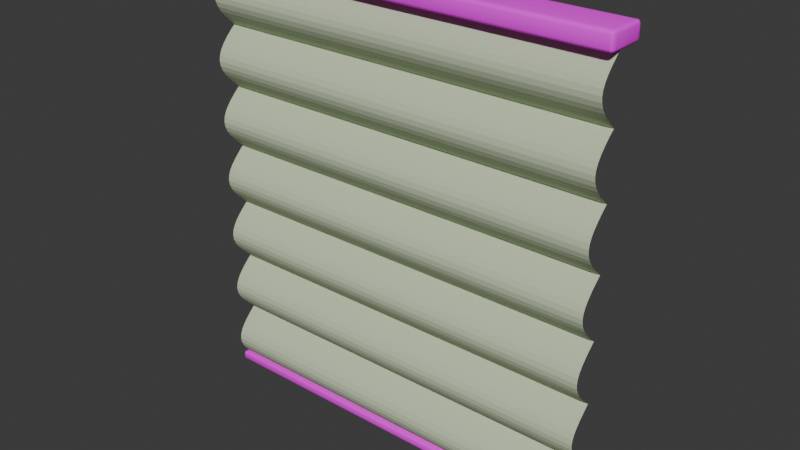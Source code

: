 # Source: blind-roman.blend  (saved by Blender 5.2.44; exported with 4.5.12 LTS)
import bpy
from mathutils import Matrix  # noqa: F401  (used for matrix-valued properties, if any)

bpy.ops.wm.read_factory_settings(use_empty=True)
scene = bpy.context.scene
scene.name = 'Scene'

# ---- collections
col_collection = bpy.data.collections.new('Collection'); scene.collection.children.link(col_collection)

# ---- images (referenced by path relative to the original .blend; pixels are not part of the script)
import os
ASSET_DIR = os.environ.get("B2B_ASSET_DIR", "")  # directory of the original .blend (textures are referenced by path, not embedded)
HERE = os.path.dirname(os.path.abspath(__file__))  # packed textures are extracted next to this script under _unpacked/

def load_image(name, relpath, width, height, colorspace="sRGB"):
    """Load a texture the original file referenced (path relative to the .blend, or extracted next to this script)."""
    p = next((c for c in (os.path.join(HERE, relpath), os.path.join(ASSET_DIR, relpath)) if relpath and os.path.exists(c)), "")
    if p:
        img = bpy.data.images.load(p, check_existing=True)
        img.name = name
    else:  # same state as the original file: an image datablock whose file is absent (Cycles renders it pink)
        img = bpy.data.images.new(name, width, height)
        img.source = "FILE"
        img.filepath = "//" + (relpath or name)
    img.colorspace_settings.name = colorspace
    return img
img_handpainted_honey_oak_png = load_image('handpainted-honey-oak.png', 'handpainted-honey-oak.png', 1024, 1024, 'sRGB')

# ---- materials (node trees are filled in below, after node groups)
mat_wood_honey_textured = bpy.data.materials.new('wood-honey-textured')
mat_wood_honey_textured.diffuse_color = (0.72, 0.43, 0.2, 1.0)
mat_upholstery_textured = bpy.data.materials.new('upholstery-textured')
mat_upholstery_textured.diffuse_color = (0.56, 0.65, 0.45, 1.0)

# ---- material node trees
mat_wood_honey_textured.use_nodes = True; mat_wood_honey_textured.node_tree.nodes.clear()
_N = mat_wood_honey_textured.node_tree.nodes; _L = mat_wood_honey_textured.node_tree.links
n0 = _N.new('ShaderNodeBsdfPrincipled'); n0.name = 'Principled BSDF'; n0.location = (-200, 100)
n0.inputs[2].default_value = 0.82
n0.inputs[10].default_value = 0.005
n1 = _N.new('ShaderNodeOutputMaterial'); n1.name = 'Material Output'; n1.location = (200, 100)
n2 = _N.new('ShaderNodeTexImage'); n2.name = 'Image Texture'; n2.location = (0, 0)
n2.image = img_handpainted_honey_oak_png
_L.new(n0.outputs[0], n1.inputs[0])
_L.new(n2.outputs[0], n0.inputs[0])
n1.is_active_output = True
mat_upholstery_textured.use_nodes = True; mat_upholstery_textured.node_tree.nodes.clear()
_N = mat_upholstery_textured.node_tree.nodes; _L = mat_upholstery_textured.node_tree.links
n0 = _N.new('ShaderNodeBsdfPrincipled'); n0.name = 'Principled BSDF'; n0.location = (-200, 100)
n0.inputs[0].default_value = (0.56, 0.65, 0.45, 1.0)
n0.inputs[2].default_value = 0.98
n0.inputs[10].default_value = 0.005
n1 = _N.new('ShaderNodeOutputMaterial'); n1.name = 'Material Output'; n1.location = (200, 100)
_L.new(n0.outputs[0], n1.inputs[0])
n1.is_active_output = True

# ---- world
world_world = bpy.data.worlds.new('World'); scene.world = world_world
world_world.use_nodes = True; world_world.node_tree.nodes.clear()
_N = world_world.node_tree.nodes; _L = world_world.node_tree.links
n0 = _N.new('ShaderNodeOutputWorld'); n0.name = 'World Output'; n0.location = (200, 100)
n1 = _N.new('ShaderNodeBackground'); n1.name = 'Background'; n1.location = (-200, 100)
n1.inputs[0].default_value = (0.05088, 0.05088, 0.05088, 1.0)
_L.new(n1.outputs[0], n0.inputs[0])
n0.is_active_output = True
world_world.color = (0.05088, 0.05088, 0.05088)
world_world.sun_shadow_jitter_overblur = 0.0

# ---- meshes
me_cube_247 = bpy.data.meshes.new('Cube.247')
me_cube_247.from_pydata([(-0.591, -0.04222, 1.25), (-0.591, -0.05556, 1.259), (-0.6, -0.04222, 1.259), (-0.591, -0.04888, 1.251), (-0.5955, -0.04222, 1.251), (-0.5953, -0.0486, 1.252), (-0.5955, -0.05377, 1.259), (-0.591, -0.05377, 1.255), (-0.5953, -0.05204, 1.255), (-0.5988, -0.04222, 1.255), (-0.5988, -0.04888, 1.259), (-0.5976, -0.0486, 1.255), (-0.591, -0.05556, 1.291), (-0.591, -0.04222, 1.3), (-0.6, -0.04222, 1.291), (-0.591, -0.05377, 1.295), (-0.5955, -0.05377, 1.291), (-0.5953, -0.05204, 1.295), (-0.5955, -0.04222, 1.299), (-0.591, -0.04888, 1.299), (-0.5953, -0.0486, 1.298), (-0.5988, -0.04888, 1.291), (-0.5988, -0.04222, 1.295), (-0.5976, -0.0486, 1.295), (-0.591, 0.04667, 1.25), (-0.6, 0.04667, 1.259), (-0.591, 0.06, 1.259), (-0.5955, 0.04667, 1.251), (-0.591, 0.05332, 1.251), (-0.5953, 0.05304, 1.252), (-0.5988, 0.05332, 1.259), (-0.5988, 0.04667, 1.255), (-0.5976, 0.05304, 1.255), (-0.591, 0.05822, 1.255), (-0.5955, 0.05822, 1.259), (-0.5953, 0.05649, 1.255), (-0.591, 0.04667, 1.3), (-0.591, 0.06, 1.291), (-0.6, 0.04667, 1.291), (-0.591, 0.05332, 1.299), (-0.5955, 0.04667, 1.299), (-0.5953, 0.05304, 1.298), (-0.5955, 0.05822, 1.291), (-0.591, 0.05822, 1.295), (-0.5953, 0.05649, 1.295), (-0.5988, 0.04667, 1.295), (-0.5988, 0.05332, 1.291), (-0.5976, 0.05304, 1.295), (0.591, -0.04222, 1.25), (0.6, -0.04222, 1.259), (0.591, -0.05556, 1.259), (0.5955, -0.04222, 1.251), (0.591, -0.04888, 1.251), (0.5953, -0.0486, 1.252), (0.5988, -0.04888, 1.259), (0.5988, -0.04222, 1.255), (0.5976, -0.0486, 1.255), (0.591, -0.05377, 1.255), (0.5955, -0.05377, 1.259), (0.5953, -0.05204, 1.255), (0.591, -0.04222, 1.3), (0.591, -0.05556, 1.291), (0.6, -0.04222, 1.291), (0.591, -0.04888, 1.299), (0.5955, -0.04222, 1.299), (0.5953, -0.0486, 1.298), (0.5955, -0.05377, 1.291), (0.591, -0.05377, 1.295), (0.5953, -0.05204, 1.295), (0.5988, -0.04222, 1.295), (0.5988, -0.04888, 1.291), (0.5976, -0.0486, 1.295), (0.591, 0.04667, 1.25), (0.591, 0.06, 1.259), (0.6, 0.04667, 1.259), (0.591, 0.05332, 1.251), (0.5955, 0.04667, 1.251), (0.5953, 0.05304, 1.252), (0.5955, 0.05822, 1.259), (0.591, 0.05822, 1.255), (0.5953, 0.05649, 1.255), (0.5988, 0.04667, 1.255), (0.5988, 0.05332, 1.259), (0.5976, 0.05304, 1.255), (0.591, 0.04667, 1.3), (0.6, 0.04667, 1.291), (0.591, 0.06, 1.291), (0.5955, 0.04667, 1.299), (0.591, 0.05332, 1.299), (0.5953, 0.05304, 1.298), (0.5988, 0.05332, 1.291), (0.5988, 0.04667, 1.295), (0.5976, 0.05304, 1.295), (0.591, 0.05822, 1.295), (0.5955, 0.05822, 1.291), (0.5953, 0.05649, 1.295)], [], [(0, 3, 5, 4), (3, 7, 8, 5), (1, 6, 8, 7), (6, 10, 11, 8), (2, 9, 11, 10), (9, 4, 5, 11), (5, 8, 11), (12, 15, 17, 16), (15, 19, 20, 17), (13, 18, 20, 19), (18, 22, 23, 20), (14, 21, 23, 22), (21, 16, 17, 23), (17, 20, 23), (24, 27, 29, 28), (27, 31, 32, 29), (25, 30, 32, 31), (30, 34, 35, 32), (26, 33, 35, 34), (33, 28, 29, 35), (29, 32, 35), (36, 39, 41, 40), (39, 43, 44, 41), (37, 42, 44, 43), (42, 46, 47, 44), (38, 45, 47, 46), (45, 40, 41, 47), (41, 44, 47), (48, 51, 53, 52), (51, 55, 56, 53), (49, 54, 56, 55), (54, 58, 59, 56), (50, 57, 59, 58), (57, 52, 53, 59), (53, 56, 59), (60, 63, 65, 64), (63, 67, 68, 65), (61, 66, 68, 67), (66, 70, 71, 68), (62, 69, 71, 70), (69, 64, 65, 71), (65, 68, 71), (72, 75, 77, 76), (75, 79, 80, 77), (73, 78, 80, 79), (78, 82, 83, 80), (74, 81, 83, 82), (81, 76, 77, 83), (77, 80, 83), (84, 87, 89, 88), (87, 91, 92, 89), (85, 90, 92, 91), (90, 94, 95, 92), (86, 93, 95, 94), (93, 88, 89, 95), (89, 92, 95), (24, 0, 4, 27), (27, 4, 9, 31), (31, 9, 2, 25), (1, 12, 16, 6), (6, 16, 21, 10), (10, 21, 14, 2), (13, 36, 40, 18), (18, 40, 45, 22), (22, 45, 38, 14), (37, 26, 34, 42), (42, 34, 30, 46), (46, 30, 25, 38), (72, 24, 28, 75), (75, 28, 33, 79), (79, 33, 26, 73), (36, 84, 88, 39), (39, 88, 93, 43), (43, 93, 86, 37), (85, 74, 82, 90), (90, 82, 78, 94), (94, 78, 73, 86), (48, 72, 76, 51), (51, 76, 81, 55), (55, 81, 74, 49), (84, 60, 64, 87), (87, 64, 69, 91), (91, 69, 62, 85), (61, 50, 58, 66), (66, 58, 54, 70), (70, 54, 49, 62), (0, 48, 52, 3), (3, 52, 57, 7), (7, 57, 50, 1), (60, 13, 19, 63), (63, 19, 15, 67), (67, 15, 12, 61), (24, 72, 48, 0), (2, 14, 38, 25), (50, 61, 12, 1), (84, 36, 13, 60), (26, 37, 86, 73), (74, 85, 62, 49)])
me_cube_247.polygons.foreach_set('use_smooth', [True] * 98)
_uv = me_cube_247.uv_layers.new(name='UVMap')
_uv.uv.foreach_set('vector', [0.01841, 0.01841, 0.01095, 0.01841, 0.01126, 0.01126, 0.01841, 0.01095, 0.01095, 0.01841, 0.005459, 0.01841, 0.007398, 0.01126, 0.01126, 0.01126, 0.2914, 1.907, 0.2914, 1.914, 0.2842, 1.913, 0.2839, 1.906, 0.2914, 1.914, 0.2914, 1.917, 0.2842, 1.915, 0.2842, 1.913, 0.3813, 1.503, 0.3739, 1.503, 0.3742, 1.497, 0.3813, 1.496, 0.01841, 0.005458, 0.01841, 0.01095, 0.01126, 0.01126, 0.01126, 0.007398, 0.01126, 0.01126, 0.007398, 0.01126, 0.01126, 0.007398, 0.3445, 1.907, 0.352, 1.906, 0.3517, 1.913, 0.3445, 1.914, 0.1419, 1.982, 0.1474, 1.982, 0.1477, 1.989, 0.1439, 1.989, 0.1549, 1.982, 0.1549, 1.989, 0.1477, 1.989, 0.1474, 1.982, 0.1549, 1.989, 0.1549, 1.995, 0.1477, 1.993, 0.1477, 1.989, 0.4345, 1.503, 0.4345, 1.496, 0.4416, 1.497, 0.4419, 1.503, 0.3445, 1.917, 0.3445, 1.914, 0.3517, 1.913, 0.3517, 1.915, 0.1439, 1.989, 0.1477, 1.989, 0.1477, 1.993, 0.1181, 0.01841, 0.1181, 0.01095, 0.1252, 0.01126, 0.1255, 0.01841, 0.3684, 1.6, 0.3739, 1.599, 0.3742, 1.606, 0.3703, 1.607, 0.3813, 1.598, 0.3813, 1.606, 0.3742, 1.606, 0.3739, 1.599, 0.3813, 1.606, 0.3813, 1.613, 0.3742, 1.611, 0.3742, 1.606, 0.3813, 1.617, 0.3739, 1.615, 0.3742, 1.611, 0.3813, 1.613, 0.131, 0.01841, 0.1255, 0.01841, 0.1252, 0.01126, 0.1291, 0.01126, 0.3703, 1.607, 0.3742, 1.606, 0.3742, 1.611, 0.2545, 1.982, 0.262, 1.982, 0.2617, 1.989, 0.2545, 1.989, 0.262, 1.982, 0.2675, 1.982, 0.2655, 1.989, 0.2617, 1.989, 0.4345, 1.617, 0.4345, 1.613, 0.4416, 1.611, 0.4419, 1.615, 0.4345, 1.613, 0.4345, 1.606, 0.4416, 1.606, 0.4416, 1.611, 0.4345, 1.598, 0.4419, 1.599, 0.4416, 1.606, 0.4345, 1.606, 0.4419, 1.599, 0.4474, 1.6, 0.4455, 1.607, 0.4416, 1.606, 0.4455, 1.607, 0.4416, 1.611, 0.4416, 1.606, 0.01841, 1.982, 0.01841, 1.989, 0.01126, 1.989, 0.01095, 1.982, 0.01841, 1.989, 0.01841, 1.995, 0.01126, 1.993, 0.01126, 1.989, 0.2914, 0.005458, 0.2914, 0.009486, 0.2842, 0.01126, 0.2839, 0.007374, 0.2914, 0.009486, 0.2914, 0.0163, 0.2842, 0.01605, 0.2842, 0.01126, 0.2914, 0.02403, 0.2839, 0.02346, 0.2842, 0.01605, 0.2914, 0.0163, 0.2839, 0.02346, 0.2784, 0.02191, 0.2803, 0.01496, 0.2842, 0.01605, 0.2803, 0.01496, 0.2842, 0.01126, 0.2842, 0.01605, 0.1549, 0.01841, 0.1474, 0.01841, 0.1477, 0.01126, 0.1549, 0.01095, 0.3575, 0.02191, 0.352, 0.02346, 0.3517, 0.01605, 0.3555, 0.01496, 0.3445, 0.02403, 0.3445, 0.0163, 0.3517, 0.01605, 0.352, 0.02346, 0.3445, 0.0163, 0.3445, 0.009486, 0.3517, 0.01126, 0.3517, 0.01605, 0.3445, 0.005458, 0.352, 0.007374, 0.3517, 0.01126, 0.3445, 0.009486, 0.1549, 0.005458, 0.1549, 0.01095, 0.1477, 0.01126, 0.1477, 0.007398, 0.3555, 0.01496, 0.3517, 0.01605, 0.3517, 0.01126, 0.1181, 1.982, 0.1255, 1.982, 0.1252, 1.989, 0.1181, 1.989, 0.1255, 1.982, 0.131, 1.982, 0.1291, 1.989, 0.1252, 1.989, 0.3794, 1.394, 0.3794, 1.4, 0.3722, 1.401, 0.3719, 1.395, 0.3794, 1.4, 0.3794, 1.408, 0.3722, 1.407, 0.3722, 1.401, 0.3794, 1.415, 0.3719, 1.413, 0.3722, 1.407, 0.3794, 1.408, 0.1181, 1.995, 0.1181, 1.989, 0.1252, 1.989, 0.1252, 1.993, 0.3684, 1.404, 0.3722, 1.401, 0.3722, 1.407, 0.2545, 0.01841, 0.2545, 0.01095, 0.2617, 0.01126, 0.262, 0.01841, 0.2545, 0.01095, 0.2545, 0.005458, 0.2617, 0.007398, 0.2617, 0.01126, 0.4325, 1.415, 0.4325, 1.408, 0.4397, 1.407, 0.44, 1.413, 0.4325, 1.408, 0.4325, 1.4, 0.4397, 1.401, 0.4397, 1.407, 0.4325, 1.394, 0.44, 1.395, 0.4397, 1.401, 0.4325, 1.4, 0.2675, 0.01841, 0.262, 0.01841, 0.2617, 0.01126, 0.2655, 0.01126, 0.4435, 1.404, 0.4397, 1.407, 0.4397, 1.401, 0.1181, 0.01841, 0.01841, 0.01841, 0.01841, 0.01095, 0.1181, 0.01095, 0.1181, 0.01095, 0.01841, 0.01095, 0.01841, 0.005458, 0.1181, 0.005458, 0.3739, 1.599, 0.3739, 1.503, 0.3813, 1.503, 0.3813, 1.598, 0.2914, 1.907, 0.3445, 1.907, 0.3445, 1.914, 0.2914, 1.914, 0.2914, 1.914, 0.3445, 1.914, 0.3445, 1.917, 0.2914, 1.917, 0.3813, 1.496, 0.4345, 1.496, 0.4345, 1.503, 0.3813, 1.503, 0.1549, 1.982, 0.2545, 1.982, 0.2545, 1.989, 0.1549, 1.989, 0.1549, 1.989, 0.2545, 1.989, 0.2545, 1.995, 0.1549, 1.995, 0.4419, 1.503, 0.4419, 1.599, 0.4345, 1.598, 0.4345, 1.503, 0.4345, 1.617, 0.3813, 1.617, 0.3813, 1.613, 0.4345, 1.613, 0.4345, 1.613, 0.3813, 1.613, 0.3813, 1.606, 0.4345, 1.606, 0.4345, 1.606, 0.3813, 1.606, 0.3813, 1.598, 0.4345, 1.598, 0.1181, 1.982, 0.1181, 0.01841, 0.1255, 0.01841, 0.1255, 1.982, 0.1255, 1.982, 0.1255, 0.01841, 0.131, 0.01841, 0.131, 1.982, 0.3719, 1.395, 0.3719, 0.00687, 0.3794, 0.005458, 0.3794, 1.394, 0.2545, 1.982, 0.2545, 0.01841, 0.262, 0.01841, 0.262, 1.982, 0.262, 1.982, 0.262, 0.01841, 0.2675, 0.01841, 0.2675, 1.982, 0.44, 0.00687, 0.44, 1.395, 0.4325, 1.394, 0.4325, 0.005458, 0.4325, 1.415, 0.3794, 1.415, 0.3794, 1.408, 0.4325, 1.408, 0.4325, 1.408, 0.3794, 1.408, 0.3794, 1.4, 0.4325, 1.4, 0.4325, 1.4, 0.3794, 1.4, 0.3794, 1.394, 0.4325, 1.394, 0.01841, 1.982, 0.1181, 1.982, 0.1181, 1.989, 0.01841, 1.989, 0.01841, 1.989, 0.1181, 1.989, 0.1181, 1.995, 0.01841, 1.995, 0.3719, 1.484, 0.3719, 1.413, 0.3794, 1.415, 0.3794, 1.485, 0.2545, 0.01841, 0.1549, 0.01841, 0.1549, 0.01095, 0.2545, 0.01095, 0.2545, 0.01095, 0.1549, 0.01095, 0.1549, 0.005458, 0.2545, 0.005458, 0.44, 1.413, 0.44, 1.484, 0.4325, 1.485, 0.4325, 1.415, 0.3445, 0.02403, 0.2914, 0.02403, 0.2914, 0.0163, 0.3445, 0.0163, 0.3445, 0.0163, 0.2914, 0.0163, 0.2914, 0.009486, 0.3445, 0.009486, 0.3445, 0.009486, 0.2914, 0.009486, 0.2914, 0.005458, 0.3445, 0.005458, 0.01841, 0.01841, 0.01841, 1.982, 0.01095, 1.982, 0.01095, 0.01841, 0.01095, 0.01841, 0.01095, 1.982, 0.005458, 1.982, 0.005459, 0.01841, 0.2839, 1.906, 0.2839, 0.02346, 0.2914, 0.02403, 0.2914, 1.907, 0.1549, 0.01841, 0.1549, 1.982, 0.1474, 1.982, 0.1474, 0.01841, 0.1474, 0.01841, 0.1474, 1.982, 0.1419, 1.982, 0.1419, 0.01841, 0.352, 0.02346, 0.352, 1.906, 0.3445, 1.907, 0.3445, 0.02403, 0.1181, 0.01841, 0.1181, 1.982, 0.01841, 1.982, 0.01841, 0.01841, 0.3813, 1.503, 0.4345, 1.503, 0.4345, 1.598, 0.3813, 1.598, 0.2914, 0.02403, 0.3445, 0.02403, 0.3445, 1.907, 0.2914, 1.907, 0.2545, 0.01841, 0.2545, 1.982, 0.1549, 1.982, 0.1549, 0.01841, 0.3794, 0.005458, 0.4325, 0.005458, 0.4325, 1.394, 0.3794, 1.394, 0.3794, 1.415, 0.4325, 1.415, 0.4325, 1.485, 0.3794, 1.485])
me_cube_247.materials.append(mat_wood_honey_textured)
me_cube_247.update()
me_cube_248 = bpy.data.meshes.new('Cube.248')
me_cube_248.from_pydata([(-0.595, -0.03481, 0.0015), (-0.595, -0.04222, 0.0065), (-0.6, -0.03481, 0.0065), (-0.595, -0.03851, 0.002168), (-0.5975, -0.03481, 0.002168), (-0.5974, -0.03836, 0.002817), (-0.5975, -0.04123, 0.0065), (-0.595, -0.04123, 0.004003), (-0.5974, -0.04027, 0.004109), (-0.5993, -0.03481, 0.004003), (-0.5993, -0.03851, 0.0065), (-0.5987, -0.03836, 0.004109), (-0.595, -0.04222, 0.0215), (-0.595, -0.03481, 0.0265), (-0.6, -0.03481, 0.0215), (-0.595, -0.04123, 0.024), (-0.5975, -0.04123, 0.0215), (-0.5974, -0.04027, 0.02389), (-0.5975, -0.03481, 0.02583), (-0.595, -0.03851, 0.02583), (-0.5974, -0.03836, 0.02518), (-0.5993, -0.03851, 0.0215), (-0.5993, -0.03481, 0.024), (-0.5987, -0.03836, 0.02389), (-0.595, 0.03926, 0.0015), (-0.6, 0.03926, 0.0065), (-0.595, 0.04667, 0.0065), (-0.5975, 0.03926, 0.002168), (-0.595, 0.04296, 0.002168), (-0.5974, 0.0428, 0.002817), (-0.5993, 0.04296, 0.0065), (-0.5993, 0.03926, 0.004003), (-0.5987, 0.0428, 0.004109), (-0.595, 0.04568, 0.004003), (-0.5975, 0.04568, 0.0065), (-0.5974, 0.04472, 0.004109), (-0.595, 0.03926, 0.0265), (-0.595, 0.04667, 0.0215), (-0.6, 0.03926, 0.0215), (-0.595, 0.04296, 0.02583), (-0.5975, 0.03926, 0.02583), (-0.5974, 0.0428, 0.02518), (-0.5975, 0.04568, 0.0215), (-0.595, 0.04568, 0.024), (-0.5974, 0.04472, 0.02389), (-0.5993, 0.03926, 0.024), (-0.5993, 0.04296, 0.0215), (-0.5987, 0.0428, 0.02389), (0.595, -0.03481, 0.0015), (0.6, -0.03481, 0.0065), (0.595, -0.04222, 0.0065), (0.5975, -0.03481, 0.002168), (0.595, -0.03851, 0.002168), (0.5974, -0.03836, 0.002817), (0.5993, -0.03851, 0.0065), (0.5993, -0.03481, 0.004003), (0.5987, -0.03836, 0.004109), (0.595, -0.04123, 0.004003), (0.5975, -0.04123, 0.0065), (0.5974, -0.04027, 0.004109), (0.595, -0.03481, 0.0265), (0.595, -0.04222, 0.0215), (0.6, -0.03481, 0.0215), (0.595, -0.03851, 0.02583), (0.5975, -0.03481, 0.02583), (0.5974, -0.03836, 0.02518), (0.5975, -0.04123, 0.0215), (0.595, -0.04123, 0.024), (0.5974, -0.04027, 0.02389), (0.5993, -0.03481, 0.024), (0.5993, -0.03851, 0.0215), (0.5987, -0.03836, 0.02389), (0.595, 0.03926, 0.0015), (0.595, 0.04667, 0.0065), (0.6, 0.03926, 0.0065), (0.595, 0.04296, 0.002168), (0.5975, 0.03926, 0.002168), (0.5974, 0.0428, 0.002817), (0.5975, 0.04568, 0.0065), (0.595, 0.04568, 0.004003), (0.5974, 0.04472, 0.004109), (0.5993, 0.03926, 0.004003), (0.5993, 0.04296, 0.0065), (0.5987, 0.0428, 0.004109), (0.595, 0.03926, 0.0265), (0.6, 0.03926, 0.0215), (0.595, 0.04667, 0.0215), (0.5975, 0.03926, 0.02583), (0.595, 0.04296, 0.02583), (0.5974, 0.0428, 0.02518), (0.5993, 0.04296, 0.0215), (0.5993, 0.03926, 0.024), (0.5987, 0.0428, 0.02389), (0.595, 0.04568, 0.024), (0.5975, 0.04568, 0.0215), (0.5974, 0.04472, 0.02389)], [], [(0, 3, 5, 4), (3, 7, 8, 5), (1, 6, 8, 7), (6, 10, 11, 8), (2, 9, 11, 10), (9, 4, 5, 11), (5, 8, 11), (12, 15, 17, 16), (15, 19, 20, 17), (13, 18, 20, 19), (18, 22, 23, 20), (14, 21, 23, 22), (21, 16, 17, 23), (17, 20, 23), (24, 27, 29, 28), (27, 31, 32, 29), (25, 30, 32, 31), (30, 34, 35, 32), (26, 33, 35, 34), (33, 28, 29, 35), (29, 32, 35), (36, 39, 41, 40), (39, 43, 44, 41), (37, 42, 44, 43), (42, 46, 47, 44), (38, 45, 47, 46), (45, 40, 41, 47), (41, 44, 47), (48, 51, 53, 52), (51, 55, 56, 53), (49, 54, 56, 55), (54, 58, 59, 56), (50, 57, 59, 58), (57, 52, 53, 59), (53, 56, 59), (60, 63, 65, 64), (63, 67, 68, 65), (61, 66, 68, 67), (66, 70, 71, 68), (62, 69, 71, 70), (69, 64, 65, 71), (65, 68, 71), (72, 75, 77, 76), (75, 79, 80, 77), (73, 78, 80, 79), (78, 82, 83, 80), (74, 81, 83, 82), (81, 76, 77, 83), (77, 80, 83), (84, 87, 89, 88), (87, 91, 92, 89), (85, 90, 92, 91), (90, 94, 95, 92), (86, 93, 95, 94), (93, 88, 89, 95), (89, 92, 95), (24, 0, 4, 27), (27, 4, 9, 31), (31, 9, 2, 25), (1, 12, 16, 6), (6, 16, 21, 10), (10, 21, 14, 2), (13, 36, 40, 18), (18, 40, 45, 22), (22, 45, 38, 14), (37, 26, 34, 42), (42, 34, 30, 46), (46, 30, 25, 38), (72, 24, 28, 75), (75, 28, 33, 79), (79, 33, 26, 73), (36, 84, 88, 39), (39, 88, 93, 43), (43, 93, 86, 37), (85, 74, 82, 90), (90, 82, 78, 94), (94, 78, 73, 86), (48, 72, 76, 51), (51, 76, 81, 55), (55, 81, 74, 49), (84, 60, 64, 87), (87, 64, 69, 91), (91, 69, 62, 85), (61, 50, 58, 66), (66, 58, 54, 70), (70, 54, 49, 62), (0, 48, 52, 3), (3, 52, 57, 7), (7, 57, 50, 1), (60, 13, 19, 63), (63, 19, 15, 67), (67, 15, 12, 61), (24, 72, 48, 0), (2, 14, 38, 25), (50, 61, 12, 1), (84, 36, 13, 60), (26, 37, 86, 73), (74, 85, 62, 49)])
me_cube_248.polygons.foreach_set('use_smooth', [True] * 98)
_uv = me_cube_248.uv_layers.new(name='UVMap')
_uv.uv.foreach_set('vector', [0.01183, 0.01183, 0.007685, 0.01183, 0.007861, 0.007861, 0.01183, 0.007685, 0.007685, 0.01183, 0.004637, 0.01183, 0.005715, 0.007861, 0.007861, 0.007861, 0.2252, 1.908, 0.2252, 1.912, 0.2213, 1.911, 0.2211, 1.908, 0.3224, 0.004637, 0.3224, 0.006698, 0.3184, 0.007171, 0.3184, 0.00572, 0.3224, 0.01036, 0.3182, 0.01068, 0.3184, 0.007171, 0.3224, 0.006698, 0.01183, 0.004637, 0.01183, 0.007685, 0.007861, 0.007861, 0.007861, 0.005715, 0.007861, 0.007861, 0.005715, 0.007861, 0.007861, 0.005715, 0.2501, 1.908, 0.2543, 1.908, 0.2541, 1.911, 0.2501, 1.912, 0.1113, 1.985, 0.1144, 1.985, 0.1146, 1.989, 0.1124, 1.989, 0.1185, 1.985, 0.1185, 1.989, 0.1146, 1.989, 0.1144, 1.985, 0.1185, 1.989, 0.1185, 1.992, 0.1146, 1.991, 0.1146, 1.989, 0.3473, 0.01036, 0.3473, 0.006698, 0.3513, 0.007171, 0.3514, 0.01068, 0.3473, 0.006698, 0.3473, 0.004637, 0.3513, 0.00572, 0.3513, 0.007171, 0.1124, 1.989, 0.1146, 1.989, 0.1146, 1.991, 0.09487, 0.01183, 0.09487, 0.007685, 0.09884, 0.007861, 0.09902, 0.01183, 0.3152, 0.09118, 0.3182, 0.09032, 0.3184, 0.09443, 0.3163, 0.09504, 0.3224, 0.09001, 0.3224, 0.0943, 0.3184, 0.09443, 0.3182, 0.09032, 0.3224, 0.0943, 0.3224, 0.09808, 0.3184, 0.0971, 0.3184, 0.09443, 0.2738, 0.0083, 0.2697, 0.008614, 0.2698, 0.00511, 0.2738, 0.004637, 0.1021, 0.01183, 0.09902, 0.01183, 0.09884, 0.007861, 0.101, 0.007861, 0.3163, 0.09504, 0.3184, 0.09443, 0.3184, 0.0971, 0.2016, 1.985, 0.2057, 1.985, 0.2055, 1.989, 0.2016, 1.989, 0.2057, 1.985, 0.2088, 1.985, 0.2077, 1.989, 0.2055, 1.989, 0.2987, 0.0083, 0.2987, 0.004637, 0.3027, 0.00511, 0.3029, 0.008614, 0.3473, 0.09808, 0.3473, 0.0943, 0.3513, 0.09443, 0.3513, 0.0971, 0.3473, 0.09001, 0.3514, 0.09032, 0.3513, 0.09443, 0.3473, 0.0943, 0.3514, 0.09032, 0.3545, 0.09118, 0.3534, 0.09504, 0.3513, 0.09443, 0.3534, 0.09504, 0.3513, 0.0971, 0.3513, 0.09443, 0.01183, 1.988, 0.01183, 1.992, 0.007861, 1.992, 0.007685, 1.988, 0.01183, 1.992, 0.01183, 1.995, 0.007861, 1.994, 0.007861, 1.992, 0.3472, 0.1115, 0.3468, 0.1074, 0.3504, 0.1075, 0.3508, 0.1115, 0.2252, 0.004637, 0.2252, 0.008423, 0.2213, 0.008286, 0.2213, 0.005621, 0.2252, 0.01271, 0.2211, 0.0124, 0.2213, 0.008286, 0.2252, 0.008423, 0.2211, 0.0124, 0.218, 0.01154, 0.2191, 0.007679, 0.2213, 0.008286, 0.2191, 0.007679, 0.2213, 0.005621, 0.2213, 0.008286, 0.1185, 0.008784, 0.1144, 0.008784, 0.1146, 0.004813, 0.1185, 0.004637, 0.2573, 0.01154, 0.2543, 0.0124, 0.2541, 0.008286, 0.2563, 0.007679, 0.2501, 0.01271, 0.2501, 0.008423, 0.2541, 0.008286, 0.2543, 0.0124, 0.2501, 0.008423, 0.2501, 0.004637, 0.2541, 0.005621, 0.2541, 0.008286, 0.3233, 0.1115, 0.319, 0.1115, 0.3188, 0.1075, 0.323, 0.1074, 0.319, 0.1115, 0.3152, 0.1115, 0.3162, 0.1075, 0.3188, 0.1075, 0.2563, 0.007679, 0.2541, 0.008286, 0.2541, 0.005621, 0.09487, 1.988, 0.09902, 1.988, 0.09884, 1.992, 0.09487, 1.992, 0.2666, 1.905, 0.2697, 1.904, 0.2698, 1.908, 0.2677, 1.909, 0.2738, 1.904, 0.2738, 1.908, 0.2698, 1.908, 0.2697, 1.904, 0.2738, 1.908, 0.2738, 1.912, 0.2698, 1.911, 0.2698, 1.908, 0.3472, 0.1945, 0.3508, 0.1945, 0.3504, 0.1985, 0.3468, 0.1987, 0.09487, 1.995, 0.09487, 1.992, 0.09884, 1.992, 0.09884, 1.994, 0.2677, 1.909, 0.2698, 1.908, 0.2698, 1.911, 0.2016, 0.008784, 0.2016, 0.004637, 0.2055, 0.004813, 0.2057, 0.008784, 0.3152, 0.1945, 0.319, 0.1945, 0.3188, 0.1985, 0.3162, 0.1985, 0.3233, 0.1945, 0.323, 0.1987, 0.3188, 0.1985, 0.319, 0.1945, 0.2987, 1.912, 0.2987, 1.908, 0.3027, 1.908, 0.3027, 1.911, 0.2987, 1.904, 0.3029, 1.904, 0.3027, 1.908, 0.2987, 1.908, 0.3029, 1.904, 0.3059, 1.905, 0.3048, 1.909, 0.3027, 1.908, 0.3048, 1.909, 0.3027, 1.911, 0.3027, 1.908, 0.09487, 0.01183, 0.01183, 0.01183, 0.01183, 0.007685, 0.09487, 0.007685, 0.09487, 0.007685, 0.01183, 0.007685, 0.01183, 0.004637, 0.09487, 0.004637, 0.3182, 0.09032, 0.3182, 0.01068, 0.3224, 0.01036, 0.3224, 0.09001, 0.2252, 1.908, 0.2501, 1.908, 0.2501, 1.912, 0.2252, 1.912, 0.3224, 0.004637, 0.3473, 0.004637, 0.3473, 0.006698, 0.3224, 0.006698, 0.3224, 0.006698, 0.3473, 0.006698, 0.3473, 0.01036, 0.3224, 0.01036, 0.1185, 1.985, 0.2016, 1.985, 0.2016, 1.989, 0.1185, 1.989, 0.1185, 1.989, 0.2016, 1.989, 0.2016, 1.992, 0.1185, 1.992, 0.3514, 0.01068, 0.3514, 0.09032, 0.3473, 0.09001, 0.3473, 0.01036, 0.2987, 0.0083, 0.2738, 0.0083, 0.2738, 0.004637, 0.2987, 0.004637, 0.3473, 0.09808, 0.3224, 0.09808, 0.3224, 0.0943, 0.3473, 0.0943, 0.3473, 0.0943, 0.3224, 0.0943, 0.3224, 0.09001, 0.3473, 0.09001, 0.09487, 1.988, 0.09487, 0.01183, 0.09902, 0.01183, 0.09902, 1.988, 0.09902, 1.988, 0.09902, 0.01183, 0.1021, 0.01183, 0.1021, 1.988, 0.2697, 1.904, 0.2697, 0.008614, 0.2738, 0.0083, 0.2738, 1.904, 0.2016, 1.985, 0.2016, 0.008784, 0.2057, 0.008784, 0.2057, 1.985, 0.2057, 1.985, 0.2057, 0.008784, 0.2088, 0.008784, 0.2088, 1.985, 0.3029, 0.008614, 0.3029, 1.904, 0.2987, 1.904, 0.2987, 0.0083, 0.3233, 0.1945, 0.3472, 0.1945, 0.3468, 0.1987, 0.323, 0.1987, 0.2987, 1.912, 0.2738, 1.912, 0.2738, 1.908, 0.2987, 1.908, 0.2987, 1.908, 0.2738, 1.908, 0.2738, 1.904, 0.2987, 1.904, 0.01183, 1.988, 0.09487, 1.988, 0.09487, 1.992, 0.01183, 1.992, 0.01183, 1.992, 0.09487, 1.992, 0.09487, 1.995, 0.01183, 1.995, 0.3508, 0.1115, 0.3508, 0.1945, 0.3472, 0.1945, 0.3472, 0.1115, 0.2016, 0.008784, 0.1185, 0.008784, 0.1185, 0.004637, 0.2016, 0.004637, 0.3152, 0.1945, 0.3152, 0.1115, 0.319, 0.1115, 0.319, 0.1945, 0.319, 0.1945, 0.319, 0.1115, 0.3233, 0.1115, 0.3233, 0.1945, 0.2501, 0.01271, 0.2252, 0.01271, 0.2252, 0.008423, 0.2501, 0.008423, 0.2501, 0.008423, 0.2252, 0.008423, 0.2252, 0.004637, 0.2501, 0.004637, 0.323, 0.1074, 0.3468, 0.1074, 0.3472, 0.1115, 0.3233, 0.1115, 0.01183, 0.01183, 0.01183, 1.988, 0.007685, 1.988, 0.007685, 0.01183, 0.007685, 0.01183, 0.007685, 1.988, 0.004637, 1.988, 0.004637, 0.01183, 0.2211, 1.908, 0.2211, 0.0124, 0.2252, 0.01271, 0.2252, 1.908, 0.1185, 0.008784, 0.1185, 1.985, 0.1144, 1.985, 0.1144, 0.008784, 0.1144, 0.008784, 0.1144, 1.985, 0.1113, 1.985, 0.1113, 0.008784, 0.2543, 0.0124, 0.2543, 1.908, 0.2501, 1.908, 0.2501, 0.01271, 0.09487, 0.01183, 0.09487, 1.988, 0.01183, 1.988, 0.01183, 0.01183, 0.3224, 0.01036, 0.3473, 0.01036, 0.3473, 0.09001, 0.3224, 0.09001, 0.2252, 0.01271, 0.2501, 0.01271, 0.2501, 1.908, 0.2252, 1.908, 0.2016, 0.008784, 0.2016, 1.985, 0.1185, 1.985, 0.1185, 0.008784, 0.2738, 0.0083, 0.2987, 0.0083, 0.2987, 1.904, 0.2738, 1.904, 0.3472, 0.1945, 0.3233, 0.1945, 0.3233, 0.1115, 0.3472, 0.1115])
me_cube_248.materials.append(mat_wood_honey_textured)
me_cube_248.update()
me_roman_shade_soft_fold = bpy.data.meshes.new('roman_shade_soft_fold')
me_roman_shade_soft_fold.from_pydata([(-0.588, 0.002222, 0.0), (0.588, 0.002222, 0.0), (-0.588, -0.01388, 0.01488), (0.588, -0.01388, 0.01488), (-0.588, -0.02889, 0.02976), (0.588, -0.02889, 0.02976), (-0.588, -0.04178, 0.04464), (0.588, -0.04178, 0.04464), (-0.588, -0.05166, 0.05952), (0.588, -0.05166, 0.05952), (-0.588, -0.05788, 0.0744), (0.588, -0.05788, 0.0744), (-0.588, -0.06, 0.08929), (0.588, -0.06, 0.08929), (-0.588, -0.05788, 0.1042), (0.588, -0.05788, 0.1042), (-0.588, -0.05166, 0.119), (0.588, -0.05166, 0.119), (-0.588, -0.04178, 0.1339), (0.588, -0.04178, 0.1339), (-0.588, -0.02889, 0.1488), (0.588, -0.02889, 0.1488), (-0.588, -0.01388, 0.1637), (0.588, -0.01388, 0.1637), (-0.588, 0.002222, 0.1786), (0.588, 0.002222, 0.1786), (-0.588, 0.002222, 0.1786), (0.588, 0.002222, 0.1786), (-0.588, -0.01388, 0.1935), (0.588, -0.01388, 0.1935), (-0.588, -0.02889, 0.2083), (0.588, -0.02889, 0.2083), (-0.588, -0.04178, 0.2232), (0.588, -0.04178, 0.2232), (-0.588, -0.05166, 0.2381), (0.588, -0.05166, 0.2381), (-0.588, -0.05788, 0.253), (0.588, -0.05788, 0.253), (-0.588, -0.06, 0.2679), (0.588, -0.06, 0.2679), (-0.588, -0.05788, 0.2827), (0.588, -0.05788, 0.2827), (-0.588, -0.05166, 0.2976), (0.588, -0.05166, 0.2976), (-0.588, -0.04178, 0.3125), (0.588, -0.04178, 0.3125), (-0.588, -0.02889, 0.3274), (0.588, -0.02889, 0.3274), (-0.588, -0.01388, 0.3423), (0.588, -0.01388, 0.3423), (-0.588, 0.002222, 0.3571), (0.588, 0.002222, 0.3571), (-0.588, 0.002222, 0.3571), (0.588, 0.002222, 0.3571), (-0.588, -0.01388, 0.372), (0.588, -0.01388, 0.372), (-0.588, -0.02889, 0.3869), (0.588, -0.02889, 0.3869), (-0.588, -0.04178, 0.4018), (0.588, -0.04178, 0.4018), (-0.588, -0.05166, 0.4167), (0.588, -0.05166, 0.4167), (-0.588, -0.05788, 0.4315), (0.588, -0.05788, 0.4315), (-0.588, -0.06, 0.4464), (0.588, -0.06, 0.4464), (-0.588, -0.05788, 0.4613), (0.588, -0.05788, 0.4613), (-0.588, -0.05166, 0.4762), (0.588, -0.05166, 0.4762), (-0.588, -0.04178, 0.4911), (0.588, -0.04178, 0.4911), (-0.588, -0.02889, 0.506), (0.588, -0.02889, 0.506), (-0.588, -0.01388, 0.5208), (0.588, -0.01388, 0.5208), (-0.588, 0.002222, 0.5357), (0.588, 0.002222, 0.5357), (-0.588, 0.002222, 0.5357), (0.588, 0.002222, 0.5357), (-0.588, -0.01388, 0.5506), (0.588, -0.01388, 0.5506), (-0.588, -0.02889, 0.5655), (0.588, -0.02889, 0.5655), (-0.588, -0.04178, 0.5804), (0.588, -0.04178, 0.5804), (-0.588, -0.05166, 0.5952), (0.588, -0.05166, 0.5952), (-0.588, -0.05788, 0.6101), (0.588, -0.05788, 0.6101), (-0.588, -0.06, 0.625), (0.588, -0.06, 0.625), (-0.588, -0.05788, 0.6399), (0.588, -0.05788, 0.6399), (-0.588, -0.05166, 0.6548), (0.588, -0.05166, 0.6548), (-0.588, -0.04178, 0.6696), (0.588, -0.04178, 0.6696), (-0.588, -0.02889, 0.6845), (0.588, -0.02889, 0.6845), (-0.588, -0.01388, 0.6994), (0.588, -0.01388, 0.6994), (-0.588, 0.002222, 0.7143), (0.588, 0.002222, 0.7143), (-0.588, 0.002222, 0.7143), (0.588, 0.002222, 0.7143), (-0.588, -0.01388, 0.7292), (0.588, -0.01388, 0.7292), (-0.588, -0.02889, 0.744), (0.588, -0.02889, 0.744), (-0.588, -0.04178, 0.7589), (0.588, -0.04178, 0.7589), (-0.588, -0.05166, 0.7738), (0.588, -0.05166, 0.7738), (-0.588, -0.05788, 0.7887), (0.588, -0.05788, 0.7887), (-0.588, -0.06, 0.8036), (0.588, -0.06, 0.8036), (-0.588, -0.05788, 0.8185), (0.588, -0.05788, 0.8185), (-0.588, -0.05166, 0.8333), (0.588, -0.05166, 0.8333), (-0.588, -0.04178, 0.8482), (0.588, -0.04178, 0.8482), (-0.588, -0.02889, 0.8631), (0.588, -0.02889, 0.8631), (-0.588, -0.01388, 0.878), (0.588, -0.01388, 0.878), (-0.588, 0.002222, 0.8929), (0.588, 0.002222, 0.8929), (-0.588, 0.002222, 0.8929), (0.588, 0.002222, 0.8929), (-0.588, -0.01388, 0.9077), (0.588, -0.01388, 0.9077), (-0.588, -0.02889, 0.9226), (0.588, -0.02889, 0.9226), (-0.588, -0.04178, 0.9375), (0.588, -0.04178, 0.9375), (-0.588, -0.05166, 0.9524), (0.588, -0.05166, 0.9524), (-0.588, -0.05788, 0.9673), (0.588, -0.05788, 0.9673), (-0.588, -0.06, 0.9821), (0.588, -0.06, 0.9821), (-0.588, -0.05788, 0.997), (0.588, -0.05788, 0.997), (-0.588, -0.05166, 1.012), (0.588, -0.05166, 1.012), (-0.588, -0.04178, 1.027), (0.588, -0.04178, 1.027), (-0.588, -0.02889, 1.042), (0.588, -0.02889, 1.042), (-0.588, -0.01388, 1.057), (0.588, -0.01388, 1.057), (-0.588, 0.002222, 1.071), (0.588, 0.002222, 1.071), (-0.588, 0.002222, 1.071), (0.588, 0.002222, 1.071), (-0.588, -0.01388, 1.086), (0.588, -0.01388, 1.086), (-0.588, -0.02889, 1.101), (0.588, -0.02889, 1.101), (-0.588, -0.04178, 1.116), (0.588, -0.04178, 1.116), (-0.588, -0.05166, 1.131), (0.588, -0.05166, 1.131), (-0.588, -0.05788, 1.146), (0.588, -0.05788, 1.146), (-0.588, -0.06, 1.161), (0.588, -0.06, 1.161), (-0.588, -0.05788, 1.176), (0.588, -0.05788, 1.176), (-0.588, -0.05166, 1.19), (0.588, -0.05166, 1.19), (-0.588, -0.04178, 1.205), (0.588, -0.04178, 1.205), (-0.588, -0.02889, 1.22), (0.588, -0.02889, 1.22), (-0.588, -0.01388, 1.235), (0.588, -0.01388, 1.235), (-0.588, 0.002222, 1.25), (0.588, 0.002222, 1.25)], [], [(0, 1, 3, 2), (2, 3, 5, 4), (4, 5, 7, 6), (6, 7, 9, 8), (8, 9, 11, 10), (10, 11, 13, 12), (12, 13, 15, 14), (14, 15, 17, 16), (16, 17, 19, 18), (18, 19, 21, 20), (20, 21, 23, 22), (22, 23, 25, 24), (26, 27, 29, 28), (28, 29, 31, 30), (30, 31, 33, 32), (32, 33, 35, 34), (34, 35, 37, 36), (36, 37, 39, 38), (38, 39, 41, 40), (40, 41, 43, 42), (42, 43, 45, 44), (44, 45, 47, 46), (46, 47, 49, 48), (48, 49, 51, 50), (52, 53, 55, 54), (54, 55, 57, 56), (56, 57, 59, 58), (58, 59, 61, 60), (60, 61, 63, 62), (62, 63, 65, 64), (64, 65, 67, 66), (66, 67, 69, 68), (68, 69, 71, 70), (70, 71, 73, 72), (72, 73, 75, 74), (74, 75, 77, 76), (78, 79, 81, 80), (80, 81, 83, 82), (82, 83, 85, 84), (84, 85, 87, 86), (86, 87, 89, 88), (88, 89, 91, 90), (90, 91, 93, 92), (92, 93, 95, 94), (94, 95, 97, 96), (96, 97, 99, 98), (98, 99, 101, 100), (100, 101, 103, 102), (104, 105, 107, 106), (106, 107, 109, 108), (108, 109, 111, 110), (110, 111, 113, 112), (112, 113, 115, 114), (114, 115, 117, 116), (116, 117, 119, 118), (118, 119, 121, 120), (120, 121, 123, 122), (122, 123, 125, 124), (124, 125, 127, 126), (126, 127, 129, 128), (130, 131, 133, 132), (132, 133, 135, 134), (134, 135, 137, 136), (136, 137, 139, 138), (138, 139, 141, 140), (140, 141, 143, 142), (142, 143, 145, 144), (144, 145, 147, 146), (146, 147, 149, 148), (148, 149, 151, 150), (150, 151, 153, 152), (152, 153, 155, 154), (156, 157, 159, 158), (158, 159, 161, 160), (160, 161, 163, 162), (162, 163, 165, 164), (164, 165, 167, 166), (166, 167, 169, 168), (168, 169, 171, 170), (170, 171, 173, 172), (172, 173, 175, 174), (174, 175, 177, 176), (176, 177, 179, 178), (178, 179, 181, 180)])
me_roman_shade_soft_fold.materials.append(mat_upholstery_textured)
me_roman_shade_soft_fold.update()

# ---- objects
ob_blind_headrail = bpy.data.objects.new('blind_headrail', me_cube_247)
ob_weighted_bottom_rail = bpy.data.objects.new('weighted_bottom_rail', me_cube_248)
ob_roman_shade_soft_fold = bpy.data.objects.new('roman_shade_soft_fold', me_roman_shade_soft_fold)

# ---- transforms, parenting, visibility, modifiers, constraints
ob_blind_headrail.location = (0.0, 0.0, 0.0)
ob_weighted_bottom_rail.location = (0.0, 0.0, 0.0)
ob_roman_shade_soft_fold.location = (0.0, 0.0, 0.0)

# ---- collection membership
col_collection.objects.link(ob_blind_headrail)
col_collection.objects.link(ob_weighted_bottom_rail)
col_collection.objects.link(ob_roman_shade_soft_fold)

# ---- scene / render settings (as saved in the file)
scene.frame_start = 1; scene.frame_end = 250; scene.frame_set(1)
scene.render.engine = 'BLENDER_EEVEE_NEXT'
scene.render.bake_bias = 0.0
scene.render.bake_samples = 0
scene.render.compositor_device = 'GPU'
scene.eevee.use_volume_custom_range = False
scene.eevee.fast_gi_thickness_near = 0.1
scene.eevee.fast_gi_thickness_far = 0.0
scene.eevee.ray_tracing_options.screen_trace_thickness = 0.1
bpy.context.view_layer.update()

# ---- added for rendering (the .blend has no active camera and no usable light): camera, sun
cam_auto = bpy.data.cameras.new('AutoCamera')
cam_auto.lens = 50.0
cam_auto.sensor_width = 36.0
cam_auto.clip_end = 1000.0
ob_auto_camera = bpy.data.objects.new('AutoCamera', cam_auto)
scene.collection.objects.link(ob_auto_camera)
ob_auto_camera.location = (1.64065, -1.96878, 1.96252)
ob_auto_camera.rotation_euler = (1.09748, -7.21219e-08, 0.694738)
scene.camera = ob_auto_camera
light_auto_sun = bpy.data.lights.new('AutoSun', 'SUN')
light_auto_sun.energy = 3.0
light_auto_sun.angle = 0.0523599
ob_auto_sun = bpy.data.objects.new('AutoSun', light_auto_sun)
scene.collection.objects.link(ob_auto_sun)
ob_auto_sun.rotation_euler = (0.872665, 0.174533, 0.523599)
bpy.context.view_layer.update()

